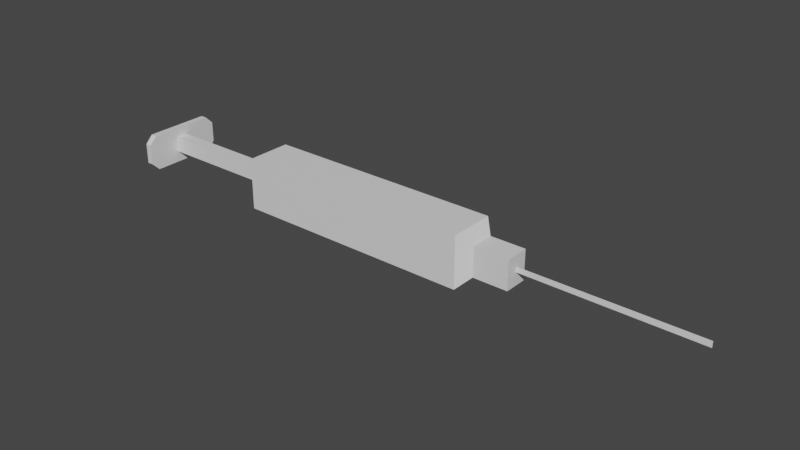 # Source: needle.blend  (saved by Blender 3.3.6; exported with 4.5.12 LTS)
import bpy
from mathutils import Matrix  # noqa: F401  (used for matrix-valued properties, if any)

bpy.ops.wm.read_factory_settings(use_empty=True)
scene = bpy.context.scene
scene.name = 'Scene'

# ---- collections
col_collection = bpy.data.collections.new('Collection'); scene.collection.children.link(col_collection)

# ---- materials (node trees are filled in below, after node groups)
mat_material = bpy.data.materials.new('Material')
mat_material.alpha_threshold = 0.0
mat_material.use_transparent_shadow = False
mat_material.roughness = 0.5
mat_material.line_color = (0.0, 0.0, 0.0, 1.0)

# ---- material node trees
mat_material.use_nodes = True; mat_material.node_tree.nodes.clear()
_N = mat_material.node_tree.nodes; _L = mat_material.node_tree.links
n0 = _N.new('ShaderNodeOutputMaterial'); n0.name = 'Material Output'; n0.location = (300, 300)
n1 = _N.new('ShaderNodeBsdfPrincipled'); n1.name = 'Principled BSDF'; n1.location = (10, 300)
n1.distribution = 'GGX'
n1.subsurface_method = 'RANDOM_WALK_SKIN'
n1.inputs[3].default_value = 1.45
n1.inputs[27].default_value = (0.0, 0.0, 0.0, 1.0)
n1.inputs[28].default_value = 1.0
_L.new(n1.outputs[0], n0.inputs[0])
n0.is_active_output = True

# ---- world
world_world = bpy.data.worlds.new('World'); scene.world = world_world
world_world.use_nodes = True; world_world.node_tree.nodes.clear()
_N = world_world.node_tree.nodes; _L = world_world.node_tree.links
n0 = _N.new('ShaderNodeOutputWorld'); n0.name = 'World Output'; n0.location = (300, 300)
n1 = _N.new('ShaderNodeBackground'); n1.name = 'Background'; n1.location = (10, 300)
n1.inputs[0].default_value = (0.05088, 0.05088, 0.05088, 1.0)
_L.new(n1.outputs[0], n0.inputs[0])
n0.is_active_output = True
world_world.color = (0.05088, 0.05088, 0.05088)
world_world.use_sun_shadow = False
world_world.sun_shadow_jitter_overblur = 0.0

# ---- meshes
me_cube = bpy.data.meshes.new('Cube')
me_cube.from_pydata([(-0.6557, 0.1598, 0.1814), (-0.6557, 0.1598, -0.1811), (-0.6557, -0.1624, 0.1814), (-0.6557, -0.1624, -0.1811), (-1.584, -0.04021, -0.05331), (-1.584, -0.04021, 0.05614), (-1.584, 0.04699, -0.05331), (-1.584, 0.04699, 0.05614), (-0.5807, -0.04021, -0.05331), (-0.5807, -0.04021, 0.05614), (-0.5807, 0.04699, -0.05331), (-0.5807, 0.04699, 0.05614), (-1.61, -0.2254, -0.1303), (-1.61, -0.2806, -0.07518), (-1.61, -0.2806, 0.06887), (-1.61, -0.2254, 0.124), (-1.61, 0.293, -0.07518), (-1.61, 0.2378, -0.1303), (-1.61, 0.2378, 0.124), (-1.61, 0.293, 0.06887), (-1.564, -0.2806, -0.07518), (-1.564, -0.2254, -0.1303), (-1.564, -0.2254, 0.124), (-1.564, -0.2806, 0.06887), (-1.564, 0.2378, -0.1303), (-1.564, 0.293, -0.07518), (-1.564, 0.293, 0.06887), (-1.564, 0.2378, 0.124), (1.042, 0.1598, 0.1814), (1.12, 0.08238, 0.104), (1.12, 0.08238, -0.1037), (1.042, 0.1598, -0.1811), (1.12, -0.08501, 0.104), (1.042, -0.1624, 0.1814), (1.12, -0.08501, -0.1037), (1.042, -0.1624, -0.1811), (1.328, 0.08238, 0.104), (1.328, 0.08238, -0.1037), (1.328, -0.08501, -0.1037), (1.328, -0.08501, 0.104), (1.368, 0.08238, 0.104), (1.368, 0.08238, -0.1037), (1.368, -0.08501, -0.1037), (1.368, -0.08501, 0.104), (1.352, -0.003938, -0.01351), (1.352, -0.003938, 0.01447), (1.345, 0.009652, -0.01351), (1.345, 0.009652, 0.01447), (2.588, -0.01207, -0.01351), (2.588, -0.01207, 0.01447), (2.581, 0.009652, -0.01351), (2.581, 0.009652, 0.01447)], [], [(1, 31, 35, 3), (3, 2, 0, 1), (35, 33, 2, 3), (28, 0, 2, 33), (30, 29, 36, 37), (4, 5, 7, 6), (6, 7, 11, 10), (10, 11, 9, 8), (8, 9, 5, 4), (6, 10, 8, 4), (11, 7, 5, 9), (20, 23, 14, 13), (24, 25, 26, 27, 22, 23, 20, 21), (27, 18, 15, 22), (12, 13, 14, 15, 18, 19, 16, 17), (16, 19, 26, 25), (24, 17, 16, 25), (18, 27, 26, 19), (12, 21, 20, 13), (22, 15, 14, 23), (17, 24, 21, 12), (29, 30, 31, 28), (33, 35, 34, 32), (28, 33, 32, 29), (35, 31, 30, 34), (1, 0, 28, 31), (38, 37, 41, 42), (34, 30, 37, 38), (29, 32, 39, 36), (32, 34, 38, 39), (41, 40, 43, 42), (39, 38, 42, 43), (36, 39, 43, 40), (37, 36, 40, 41), (44, 45, 47, 46), (46, 47, 51, 50), (50, 51, 49, 48), (48, 49, 45, 44), (46, 50, 48, 44), (51, 47, 45, 49)])
_uv = me_cube.uv_layers.new(name='UVMap')
_uv.uv.foreach_set('vector', [0.125, 0.5, 0.3641, 0.5, 0.3641, 0.75, 0.125, 0.75, 0.375, 0.0, 0.625, 0.0, 0.625, 0.25, 0.375, 0.25, 0.375, 0.7609, 0.625, 0.7609, 0.625, 1.0, 0.375, 1.0, 0.6359, 0.5, 0.875, 0.5, 0.875, 0.75, 0.6359, 0.75, 0.4284, 0.5601, 0.5716, 0.5601, 0.5716, 0.5601, 0.4284, 0.5601, 0.375, 0.0, 0.625, 0.0, 0.625, 0.25, 0.375, 0.25, 0.375, 0.25, 0.625, 0.25, 0.625, 0.5, 0.375, 0.5, 0.375, 0.5, 0.625, 0.5, 0.625, 0.75, 0.375, 0.75, 0.375, 0.75, 0.625, 0.75, 0.625, 1.0, 0.375, 1.0, 0.125, 0.5, 0.375, 0.5, 0.375, 0.75, 0.125, 0.75, 0.625, 0.5, 0.875, 0.5, 0.875, 0.75, 0.625, 0.75, 0.4292, 0.75, 0.5708, 0.75, 0.5708, 1.0, 0.4292, 1.0, 0.375, 0.522, 0.4292, 0.5, 0.5708, 0.5, 0.625, 0.522, 0.625, 0.728, 0.5708, 0.75, 0.4292, 0.75, 0.375, 0.728, 0.625, 0.522, 0.875, 0.522, 0.875, 0.728, 0.625, 0.728, 0.375, 0.02198, 0.4292, 0.0, 0.5708, 0.0, 0.625, 0.02198, 0.625, 0.228, 0.5708, 0.25, 0.4292, 0.25, 0.375, 0.228, 0.4292, 0.25, 0.5708, 0.25, 0.5708, 0.5, 0.4292, 0.5, 0.375, 0.522, 0.125, 0.522, 0.125, 0.5, 0.375, 0.5, 0.625, 0.25, 0.625, 0.5, 0.5708, 0.5, 0.5708, 0.25, 0.125, 0.728, 0.375, 0.728, 0.375, 0.75, 0.125, 0.75, 0.625, 0.75, 0.625, 1.0, 0.5708, 1.0, 0.5708, 0.75, 0.125, 0.522, 0.375, 0.522, 0.375, 0.728, 0.125, 0.728, 0.5716, 0.5601, 0.4284, 0.5601, 0.375, 0.4891, 0.625, 0.4891, 0.625, 0.7609, 0.375, 0.7609, 0.4284, 0.6899, 0.5716, 0.6899, 0.6359, 0.5, 0.6359, 0.75, 0.5716, 0.6899, 0.5716, 0.5601, 0.3641, 0.75, 0.3641, 0.5, 0.4284, 0.5601, 0.4284, 0.6899, 0.375, 0.25, 0.625, 0.25, 0.625, 0.4891, 0.375, 0.4891, 0.4284, 0.6899, 0.4284, 0.5601, 0.4284, 0.5601, 0.4284, 0.6899, 0.4284, 0.6899, 0.4284, 0.5601, 0.4284, 0.5601, 0.4284, 0.6899, 0.5716, 0.5601, 0.5716, 0.6899, 0.5716, 0.6899, 0.5716, 0.5601, 0.5716, 0.6899, 0.4284, 0.6899, 0.4284, 0.6899, 0.5716, 0.6899, 0.4284, 0.5601, 0.5716, 0.5601, 0.5716, 0.6899, 0.4284, 0.6899, 0.5716, 0.6899, 0.4284, 0.6899, 0.4284, 0.6899, 0.5716, 0.6899, 0.5716, 0.5601, 0.5716, 0.6899, 0.5716, 0.6899, 0.5716, 0.5601, 0.4284, 0.5601, 0.5716, 0.5601, 0.5716, 0.5601, 0.4284, 0.5601, 0.375, 0.0, 0.625, 0.0, 0.625, 0.25, 0.375, 0.25, 0.375, 0.25, 0.625, 0.25, 0.625, 0.5, 0.375, 0.5, 0.375, 0.5, 0.625, 0.5, 0.625, 0.75, 0.375, 0.75, 0.375, 0.75, 0.625, 0.75, 0.625, 1.0, 0.375, 1.0, 0.125, 0.5, 0.375, 0.5, 0.375, 0.75, 0.125, 0.75, 0.625, 0.5, 0.875, 0.5, 0.875, 0.75, 0.625, 0.75])
me_cube.materials.append(mat_material)
me_cube.use_mirror_vertex_groups = False
me_cube.update()

# ---- objects
ob_needle = bpy.data.objects.new('needle', me_cube)

# ---- transforms, parenting, visibility, modifiers, constraints
ob_needle.location = (0.0, 0.0, 0.0)
ob_needle.lock_rotations_4d = False
ob_needle.empty_display_type = 'ARROWS'
ob_needle.lineart.crease_threshold = 0.0

# ---- collection membership
col_collection.objects.link(ob_needle)

# ---- scene / render settings (as saved in the file)
scene.frame_start = 1; scene.frame_end = 250; scene.frame_set(1)
scene.render.engine = 'BLENDER_EEVEE_NEXT'
scene.cycles.sampling_pattern = 'TABULATED_SOBOL'
scene.cycles.use_light_tree = False
scene.view_settings.view_transform = 'Filmic'
bpy.context.view_layer.update()

# ---- added for rendering (the .blend has no active camera and no usable light): camera, sun
cam_auto = bpy.data.cameras.new('AutoCamera')
cam_auto.lens = 50.0
cam_auto.sensor_width = 36.0
cam_auto.clip_end = 1000.0
ob_auto_camera = bpy.data.objects.new('AutoCamera', cam_auto)
scene.collection.objects.link(ob_auto_camera)
ob_auto_camera.location = (4.42276, -4.71454, 3.14732)
ob_auto_camera.rotation_euler = (1.09748, -7.21219e-08, 0.694738)
scene.camera = ob_auto_camera
light_auto_sun = bpy.data.lights.new('AutoSun', 'SUN')
light_auto_sun.energy = 3.0
light_auto_sun.angle = 0.0523599
ob_auto_sun = bpy.data.objects.new('AutoSun', light_auto_sun)
scene.collection.objects.link(ob_auto_sun)
ob_auto_sun.rotation_euler = (0.872665, 0.174533, 0.523599)
bpy.context.view_layer.update()
